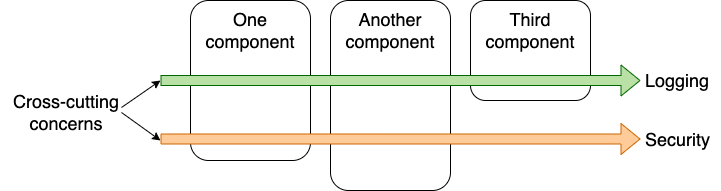

The diagram above was exported from draw.io. Its source (the exported page's mxGraphModel, read from the mxfile embedded in the PNG):
<mxGraphModel dx="1106" dy="997" grid="1" gridSize="10" guides="1" tooltips="1" connect="1" arrows="1" fold="1" page="1" pageScale="1" pageWidth="827" pageHeight="1169" math="0" shadow="0">
  <root>
    <mxCell id="0" />
    <mxCell id="1" parent="0" />
    <mxCell id="TIZ9w68A6TxqYINmkWnh-18" value="" style="group" parent="1" vertex="1" connectable="0">
      <mxGeometry x="50" y="160" width="720" height="190" as="geometry" />
    </mxCell>
    <mxCell id="TIZ9w68A6TxqYINmkWnh-1" value="" style="rounded=1;whiteSpace=wrap;html=1;" parent="TIZ9w68A6TxqYINmkWnh-18" vertex="1">
      <mxGeometry x="190" width="120" height="160" as="geometry" />
    </mxCell>
    <mxCell id="TIZ9w68A6TxqYINmkWnh-2" value="&lt;font style=&quot;font-size: 18px&quot;&gt;One&lt;br&gt;component&lt;/font&gt;" style="text;html=1;strokeColor=none;fillColor=none;align=center;verticalAlign=middle;whiteSpace=wrap;rounded=0;" parent="TIZ9w68A6TxqYINmkWnh-18" vertex="1">
      <mxGeometry x="230" y="20" width="40" height="20" as="geometry" />
    </mxCell>
    <mxCell id="TIZ9w68A6TxqYINmkWnh-3" value="" style="rounded=1;whiteSpace=wrap;html=1;" parent="TIZ9w68A6TxqYINmkWnh-18" vertex="1">
      <mxGeometry x="330" width="120" height="190" as="geometry" />
    </mxCell>
    <mxCell id="TIZ9w68A6TxqYINmkWnh-4" value="&lt;font style=&quot;font-size: 18px&quot;&gt;Another&lt;br&gt;component&lt;/font&gt;" style="text;html=1;strokeColor=none;fillColor=none;align=center;verticalAlign=middle;whiteSpace=wrap;rounded=0;" parent="TIZ9w68A6TxqYINmkWnh-18" vertex="1">
      <mxGeometry x="370" y="20" width="40" height="20" as="geometry" />
    </mxCell>
    <mxCell id="TIZ9w68A6TxqYINmkWnh-5" value="" style="rounded=1;whiteSpace=wrap;html=1;" parent="TIZ9w68A6TxqYINmkWnh-18" vertex="1">
      <mxGeometry x="470" width="120" height="100" as="geometry" />
    </mxCell>
    <mxCell id="TIZ9w68A6TxqYINmkWnh-6" value="&lt;font style=&quot;font-size: 18px&quot;&gt;Third&lt;br&gt;component&lt;/font&gt;" style="text;html=1;strokeColor=none;fillColor=none;align=center;verticalAlign=middle;whiteSpace=wrap;rounded=0;" parent="TIZ9w68A6TxqYINmkWnh-18" vertex="1">
      <mxGeometry x="510" y="20" width="40" height="20" as="geometry" />
    </mxCell>
    <mxCell id="TIZ9w68A6TxqYINmkWnh-7" value="&lt;span style=&quot;font-size: 18px&quot;&gt;Cross-cutting concerns&lt;/span&gt;" style="text;html=1;strokeColor=none;fillColor=none;align=center;verticalAlign=middle;whiteSpace=wrap;rounded=0;" parent="TIZ9w68A6TxqYINmkWnh-18" vertex="1">
      <mxGeometry x="11" y="102" width="110" height="20" as="geometry" />
    </mxCell>
    <mxCell id="TIZ9w68A6TxqYINmkWnh-8" value="&lt;span style=&quot;font-size: 18px&quot;&gt;Security&lt;/span&gt;" style="text;html=1;strokeColor=none;fillColor=none;align=left;verticalAlign=middle;whiteSpace=wrap;rounded=0;" parent="TIZ9w68A6TxqYINmkWnh-18" vertex="1">
      <mxGeometry x="643" y="129" width="77" height="20" as="geometry" />
    </mxCell>
    <mxCell id="TIZ9w68A6TxqYINmkWnh-9" value="&lt;span style=&quot;font-size: 18px&quot;&gt;Logging&lt;/span&gt;" style="text;html=1;strokeColor=none;fillColor=none;align=left;verticalAlign=middle;whiteSpace=wrap;rounded=0;" parent="TIZ9w68A6TxqYINmkWnh-18" vertex="1">
      <mxGeometry x="643" y="70" width="67" height="20" as="geometry" />
    </mxCell>
    <mxCell id="TIZ9w68A6TxqYINmkWnh-10" value="" style="shape=flexArrow;endArrow=classic;html=1;strokeColor=#006600;fillColor=#B9E0A5;" parent="TIZ9w68A6TxqYINmkWnh-18" edge="1">
      <mxGeometry width="50" height="50" relative="1" as="geometry">
        <mxPoint x="160" y="80" as="sourcePoint" />
        <mxPoint x="640" y="80" as="targetPoint" />
      </mxGeometry>
    </mxCell>
    <mxCell id="TIZ9w68A6TxqYINmkWnh-13" value="" style="shape=flexArrow;endArrow=classic;html=1;strokeColor=#CC6600;fillColor=#FFCC99;" parent="TIZ9w68A6TxqYINmkWnh-18" edge="1">
      <mxGeometry width="50" height="50" relative="1" as="geometry">
        <mxPoint x="160" y="138.5" as="sourcePoint" />
        <mxPoint x="640" y="138.5" as="targetPoint" />
      </mxGeometry>
    </mxCell>
    <mxCell id="TIZ9w68A6TxqYINmkWnh-16" value="" style="endArrow=classic;html=1;strokeColor=#000000;fillColor=#FFCC99;exitX=1;exitY=0.25;exitDx=0;exitDy=0;" parent="TIZ9w68A6TxqYINmkWnh-18" source="TIZ9w68A6TxqYINmkWnh-7" edge="1">
      <mxGeometry width="50" height="50" relative="1" as="geometry">
        <mxPoint x="110" y="130" as="sourcePoint" />
        <mxPoint x="160" y="80" as="targetPoint" />
      </mxGeometry>
    </mxCell>
    <mxCell id="TIZ9w68A6TxqYINmkWnh-17" value="" style="endArrow=classic;html=1;strokeColor=#000000;fillColor=#FFCC99;exitX=1;exitY=0.5;exitDx=0;exitDy=0;" parent="TIZ9w68A6TxqYINmkWnh-18" source="TIZ9w68A6TxqYINmkWnh-7" edge="1">
      <mxGeometry width="50" height="50" relative="1" as="geometry">
        <mxPoint x="120" y="85" as="sourcePoint" />
        <mxPoint x="160" y="140" as="targetPoint" />
      </mxGeometry>
    </mxCell>
  </root>
</mxGraphModel>